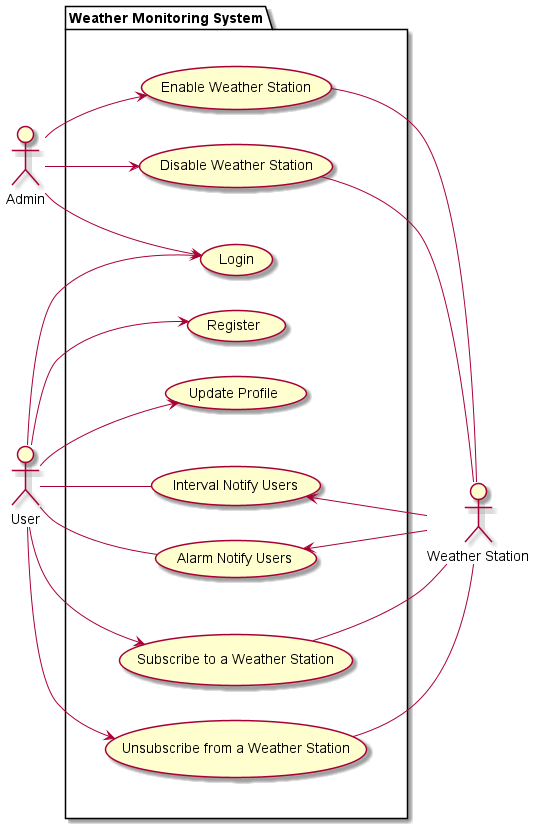

The diagram above was rendered by PlantUML. Its source (embedded in the PNG):
@startuml
left to right direction
actor Admin as A
actor User as U
actor "Weather Station" as W
package "Weather Monitoring System" {
  together {
      usecase "Register" as UC1
      usecase "Login" as UC2
      usecase "Update Profile" as UC3
  }
  together {
      usecase "Subscribe to a Weather Station" as UC4
      usecase "Unsubscribe from a Weather Station" as UC5
  }
  together {
      usecase "Interval Notify Users" as UC6
      usecase "Alarm Notify Users" as UC7
  }
  together {
      usecase "Enable Weather Station" as UC8
      usecase "Disable Weather Station" as UC9
  }
}
A --> UC2
U --> UC1
U --> UC2
U --> UC3
U --> UC4
U --> UC5
U -- UC6
U -- UC7
A --> UC8
A --> UC9
UC4 -- W
UC5 -- W
UC6 <-- W
UC7 <-- W
UC8 -- W
UC9 -- W
@enduml